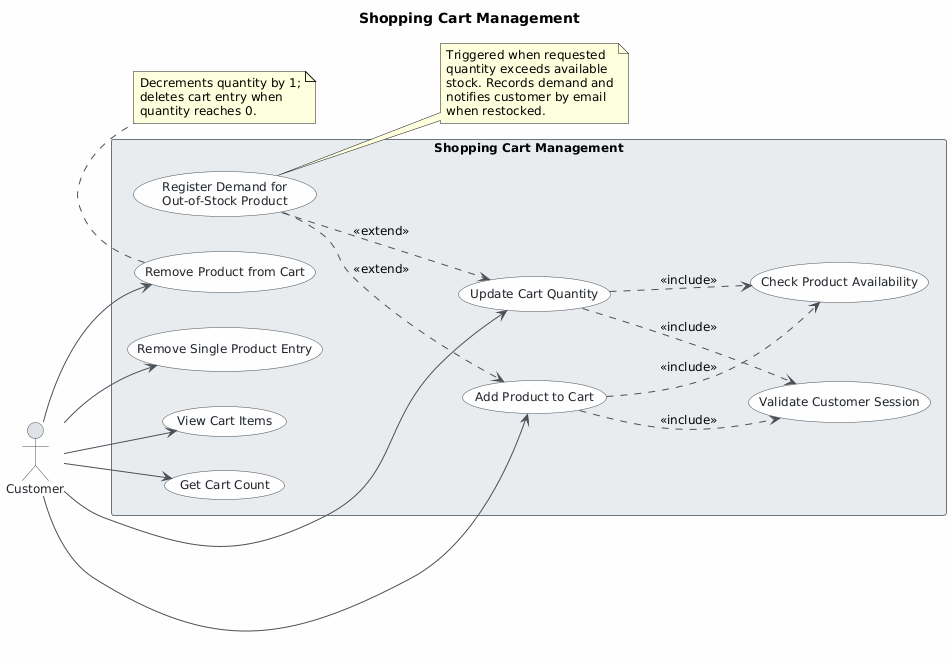

The diagram above was rendered by PlantUML. Its source (embedded in the PNG):
@startuml
skinparam classAttributeIconSize 0
skinparam shadowing false
skinparam defaultFontName "Segoe UI"
skinparam defaultFontSize 12
skinparam backgroundColor #FEFEFE
skinparam class {
    BackgroundColor #F8F9FA
    BorderColor #495057
    ArrowColor #495057
    FontColor #212529
}
skinparam package {
    BackgroundColor #E9ECEF
    BorderColor #6C757D
}

skinparam usecase {
    BackgroundColor #F8F9FA
    BorderColor #495057
    FontColor #212529
    ArrowColor #495057
}

skinparam actor {
    BackgroundColor #DEE2E6
    BorderColor #495057
    FontColor #212529
}

title Shopping Cart Management

left to right direction

actor "Customer" as Customer

rectangle "Shopping Cart Management" {

    usecase "Add Product to Cart" as UC_Add
    usecase "Update Cart Quantity" as UC_Update
    usecase "Remove Product from Cart" as UC_Remove
    usecase "Remove Single Product Entry" as UC_RemoveSingle
    usecase "View Cart Items" as UC_View
    usecase "Get Cart Count" as UC_Count

    usecase "Validate Customer Session" as UC_Session
    usecase "Check Product Availability" as UC_Availability
    usecase "Register Demand for\nOut-of-Stock Product" as UC_Demand

}

' Customer associations
Customer --> UC_Add
Customer --> UC_Update
Customer --> UC_Remove
Customer --> UC_RemoveSingle
Customer --> UC_View
Customer --> UC_Count

' <<include>> relationships
UC_Add ..> UC_Session : <<include>>
UC_Add ..> UC_Availability : <<include>>
UC_Update ..> UC_Session : <<include>>
UC_Update ..> UC_Availability : <<include>>

' <<extend>> relationships
UC_Demand ..> UC_Add : <<extend>>
UC_Demand ..> UC_Update : <<extend>>

note right of UC_Demand
  Triggered when requested
  quantity exceeds available
  stock. Records demand and
  notifies customer by email
  when restocked.
end note

note bottom of UC_Remove
  Decrements quantity by 1;
  deletes cart entry when
  quantity reaches 0.
end note
@enduml